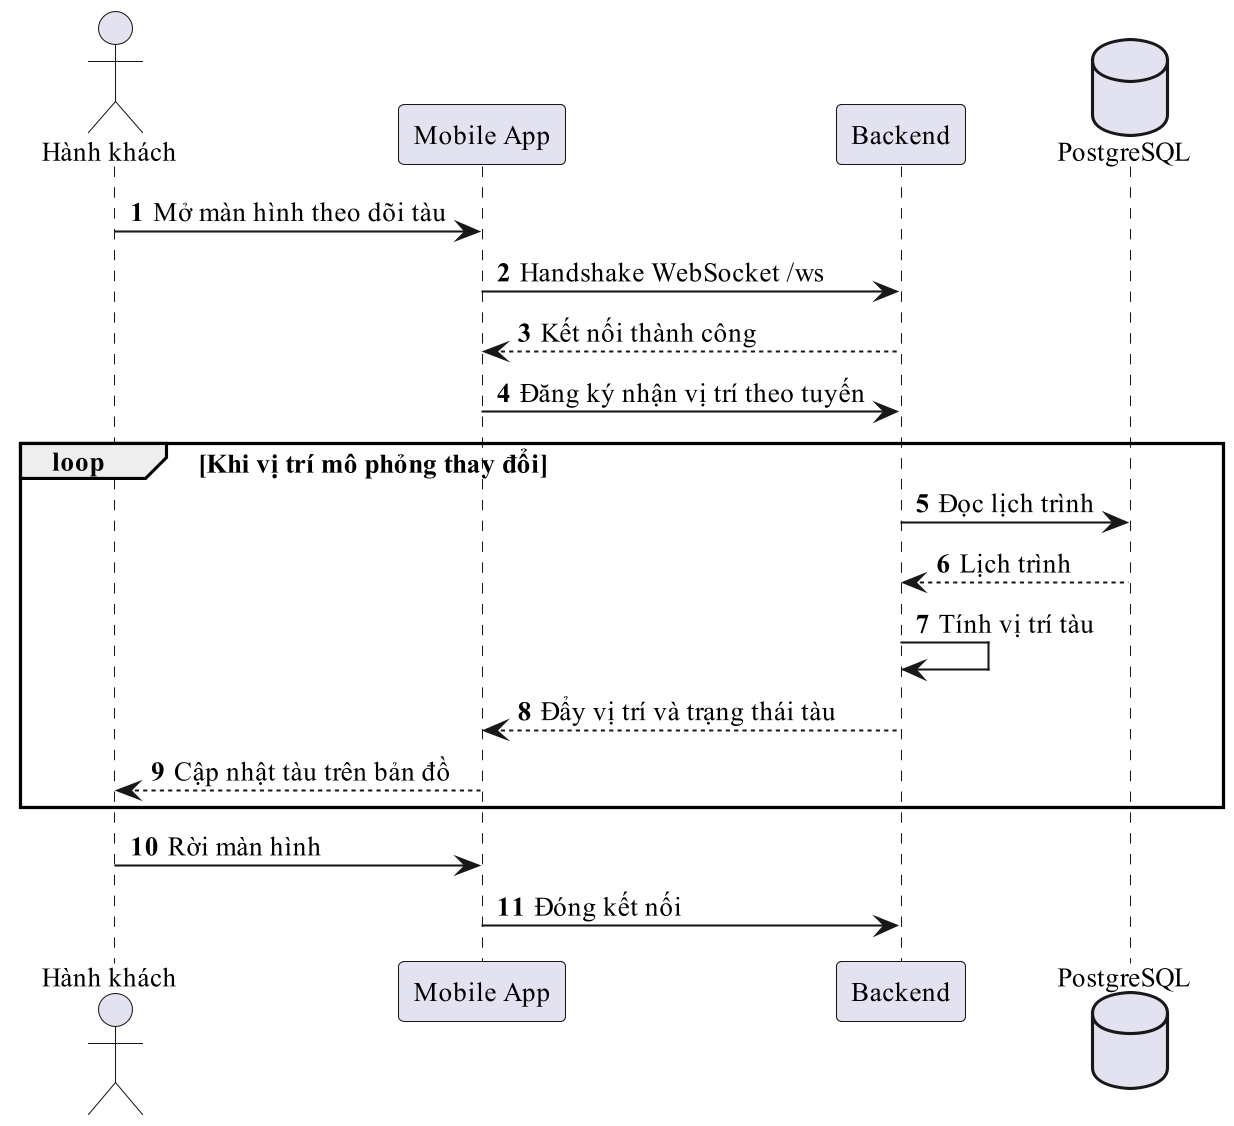

The diagram above was rendered by PlantUML. Its source (embedded in the PNG):
@startuml
!pragma layout smetana
skinparam dpi 200
skinparam defaultFontName "Times New Roman"
skinparam defaultFontSize 13
skinparam shadowing false
autonumber
actor "Hành khách" as P
participant "Mobile App" as C
participant "Backend" as B
database "PostgreSQL" as D
P -> C : Mở màn hình theo dõi tàu
C -> B : Handshake WebSocket /ws
B --> C : Kết nối thành công
C -> B : Đăng ký nhận vị trí theo tuyến
loop Khi vị trí mô phỏng thay đổi
  B -> D : Đọc lịch trình
  D --> B : Lịch trình
  B -> B : Tính vị trí tàu
  B --> C : Đẩy vị trí và trạng thái tàu
  C --> P : Cập nhật tàu trên bản đồ
end
P -> C : Rời màn hình
C -> B : Đóng kết nối
@enduml